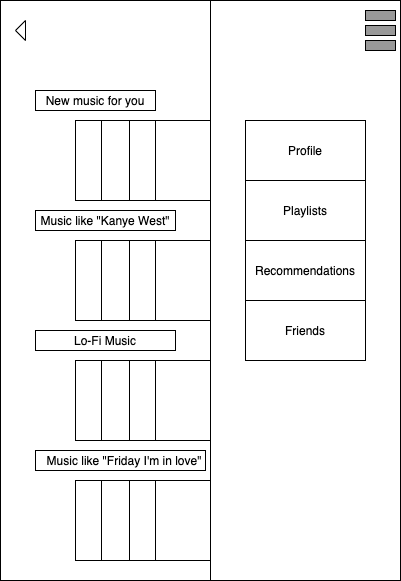

The diagram above was exported from draw.io. Its source (the exported page's mxGraphModel, read from the mxfile embedded in the PNG):
<mxGraphModel dx="946" dy="455" grid="1" gridSize="10" guides="1" tooltips="1" connect="1" arrows="1" fold="1" page="1" pageScale="1" pageWidth="850" pageHeight="1100" math="0" shadow="0">
  <root>
    <mxCell id="0" />
    <mxCell id="1" parent="0" />
    <mxCell id="2" value="" style="rounded=0;whiteSpace=wrap;html=1;" vertex="1" parent="1">
      <mxGeometry x="225" y="120" width="400" height="580" as="geometry" />
    </mxCell>
    <mxCell id="3" value="" style="rounded=0;whiteSpace=wrap;html=1;" vertex="1" parent="1">
      <mxGeometry x="260" y="210" width="120" height="20" as="geometry" />
    </mxCell>
    <mxCell id="4" value="New music for you" style="text;html=1;strokeColor=none;fillColor=none;align=center;verticalAlign=middle;whiteSpace=wrap;rounded=0;" vertex="1" parent="1">
      <mxGeometry x="260" y="210" width="120" height="20" as="geometry" />
    </mxCell>
    <mxCell id="5" value="" style="whiteSpace=wrap;html=1;aspect=fixed;" vertex="1" parent="1">
      <mxGeometry x="300" y="240" width="80" height="80" as="geometry" />
    </mxCell>
    <mxCell id="6" value="" style="whiteSpace=wrap;html=1;aspect=fixed;" vertex="1" parent="1">
      <mxGeometry x="326" y="240" width="80" height="80" as="geometry" />
    </mxCell>
    <mxCell id="7" value="" style="whiteSpace=wrap;html=1;aspect=fixed;" vertex="1" parent="1">
      <mxGeometry x="354" y="240" width="80" height="80" as="geometry" />
    </mxCell>
    <mxCell id="8" value="" style="whiteSpace=wrap;html=1;aspect=fixed;" vertex="1" parent="1">
      <mxGeometry x="380" y="240" width="80" height="80" as="geometry" />
    </mxCell>
    <mxCell id="9" value="" style="rounded=0;whiteSpace=wrap;html=1;" vertex="1" parent="1">
      <mxGeometry x="260" y="330" width="140" height="20" as="geometry" />
    </mxCell>
    <mxCell id="10" value="Music like &quot;Kanye West&quot;" style="text;html=1;strokeColor=none;fillColor=none;align=center;verticalAlign=middle;whiteSpace=wrap;rounded=0;" vertex="1" parent="1">
      <mxGeometry x="260" y="330" width="140" height="20" as="geometry" />
    </mxCell>
    <mxCell id="11" value="" style="whiteSpace=wrap;html=1;aspect=fixed;" vertex="1" parent="1">
      <mxGeometry x="300" y="360" width="80" height="80" as="geometry" />
    </mxCell>
    <mxCell id="12" value="" style="whiteSpace=wrap;html=1;aspect=fixed;" vertex="1" parent="1">
      <mxGeometry x="326" y="360" width="80" height="80" as="geometry" />
    </mxCell>
    <mxCell id="13" value="" style="whiteSpace=wrap;html=1;aspect=fixed;" vertex="1" parent="1">
      <mxGeometry x="354" y="360" width="80" height="80" as="geometry" />
    </mxCell>
    <mxCell id="14" value="" style="whiteSpace=wrap;html=1;aspect=fixed;" vertex="1" parent="1">
      <mxGeometry x="380" y="360" width="80" height="80" as="geometry" />
    </mxCell>
    <mxCell id="15" value="" style="rounded=0;whiteSpace=wrap;html=1;" vertex="1" parent="1">
      <mxGeometry x="260" y="450" width="140" height="20" as="geometry" />
    </mxCell>
    <mxCell id="16" value="Lo-Fi Music" style="text;html=1;strokeColor=none;fillColor=none;align=center;verticalAlign=middle;whiteSpace=wrap;rounded=0;" vertex="1" parent="1">
      <mxGeometry x="260" y="450" width="140" height="20" as="geometry" />
    </mxCell>
    <mxCell id="17" value="" style="whiteSpace=wrap;html=1;aspect=fixed;" vertex="1" parent="1">
      <mxGeometry x="300" y="480" width="80" height="80" as="geometry" />
    </mxCell>
    <mxCell id="18" value="" style="whiteSpace=wrap;html=1;aspect=fixed;" vertex="1" parent="1">
      <mxGeometry x="326" y="480" width="80" height="80" as="geometry" />
    </mxCell>
    <mxCell id="19" value="" style="whiteSpace=wrap;html=1;aspect=fixed;" vertex="1" parent="1">
      <mxGeometry x="354" y="480" width="80" height="80" as="geometry" />
    </mxCell>
    <mxCell id="20" value="" style="whiteSpace=wrap;html=1;aspect=fixed;" vertex="1" parent="1">
      <mxGeometry x="380" y="480" width="80" height="80" as="geometry" />
    </mxCell>
    <mxCell id="21" value="" style="rounded=0;whiteSpace=wrap;html=1;" vertex="1" parent="1">
      <mxGeometry x="260" y="570" width="170" height="20" as="geometry" />
    </mxCell>
    <mxCell id="22" value="Music like &quot;Friday I'm in love&quot;" style="text;html=1;strokeColor=none;fillColor=none;align=center;verticalAlign=middle;whiteSpace=wrap;rounded=0;" vertex="1" parent="1">
      <mxGeometry x="264" y="570" width="170" height="20" as="geometry" />
    </mxCell>
    <mxCell id="23" value="" style="whiteSpace=wrap;html=1;aspect=fixed;" vertex="1" parent="1">
      <mxGeometry x="300" y="600" width="80" height="80" as="geometry" />
    </mxCell>
    <mxCell id="24" value="" style="whiteSpace=wrap;html=1;aspect=fixed;" vertex="1" parent="1">
      <mxGeometry x="326" y="600" width="80" height="80" as="geometry" />
    </mxCell>
    <mxCell id="25" value="" style="whiteSpace=wrap;html=1;aspect=fixed;" vertex="1" parent="1">
      <mxGeometry x="354" y="600" width="80" height="80" as="geometry" />
    </mxCell>
    <mxCell id="26" value="" style="whiteSpace=wrap;html=1;aspect=fixed;" vertex="1" parent="1">
      <mxGeometry x="380" y="600" width="80" height="80" as="geometry" />
    </mxCell>
    <mxCell id="27" value="" style="triangle;whiteSpace=wrap;html=1;rotation=-180;" vertex="1" parent="1">
      <mxGeometry x="240" y="140" width="10" height="20" as="geometry" />
    </mxCell>
    <mxCell id="28" value="" style="rounded=0;whiteSpace=wrap;html=1;" vertex="1" parent="1">
      <mxGeometry x="435" y="120" width="190" height="580" as="geometry" />
    </mxCell>
    <mxCell id="29" value="Profile" style="rounded=0;whiteSpace=wrap;html=1;" vertex="1" parent="1">
      <mxGeometry x="470" y="240" width="120" height="60" as="geometry" />
    </mxCell>
    <mxCell id="30" value="Playlists" style="rounded=0;whiteSpace=wrap;html=1;" vertex="1" parent="1">
      <mxGeometry x="470" y="300" width="120" height="60" as="geometry" />
    </mxCell>
    <mxCell id="31" value="Recommendations" style="rounded=0;whiteSpace=wrap;html=1;" vertex="1" parent="1">
      <mxGeometry x="470" y="360" width="120" height="60" as="geometry" />
    </mxCell>
    <mxCell id="32" value="Friends" style="rounded=0;whiteSpace=wrap;html=1;" vertex="1" parent="1">
      <mxGeometry x="470" y="420" width="120" height="60" as="geometry" />
    </mxCell>
    <mxCell id="33" value="" style="rounded=0;whiteSpace=wrap;html=1;fillColor=#999999;" vertex="1" parent="1">
      <mxGeometry x="590" y="145" width="30" height="10" as="geometry" />
    </mxCell>
    <mxCell id="34" value="" style="rounded=0;whiteSpace=wrap;html=1;fillColor=#999999;" vertex="1" parent="1">
      <mxGeometry x="590" y="130" width="30" height="10" as="geometry" />
    </mxCell>
    <mxCell id="35" value="" style="rounded=0;whiteSpace=wrap;html=1;fillColor=#999999;" vertex="1" parent="1">
      <mxGeometry x="590" y="160" width="30" height="10" as="geometry" />
    </mxCell>
  </root>
</mxGraphModel>